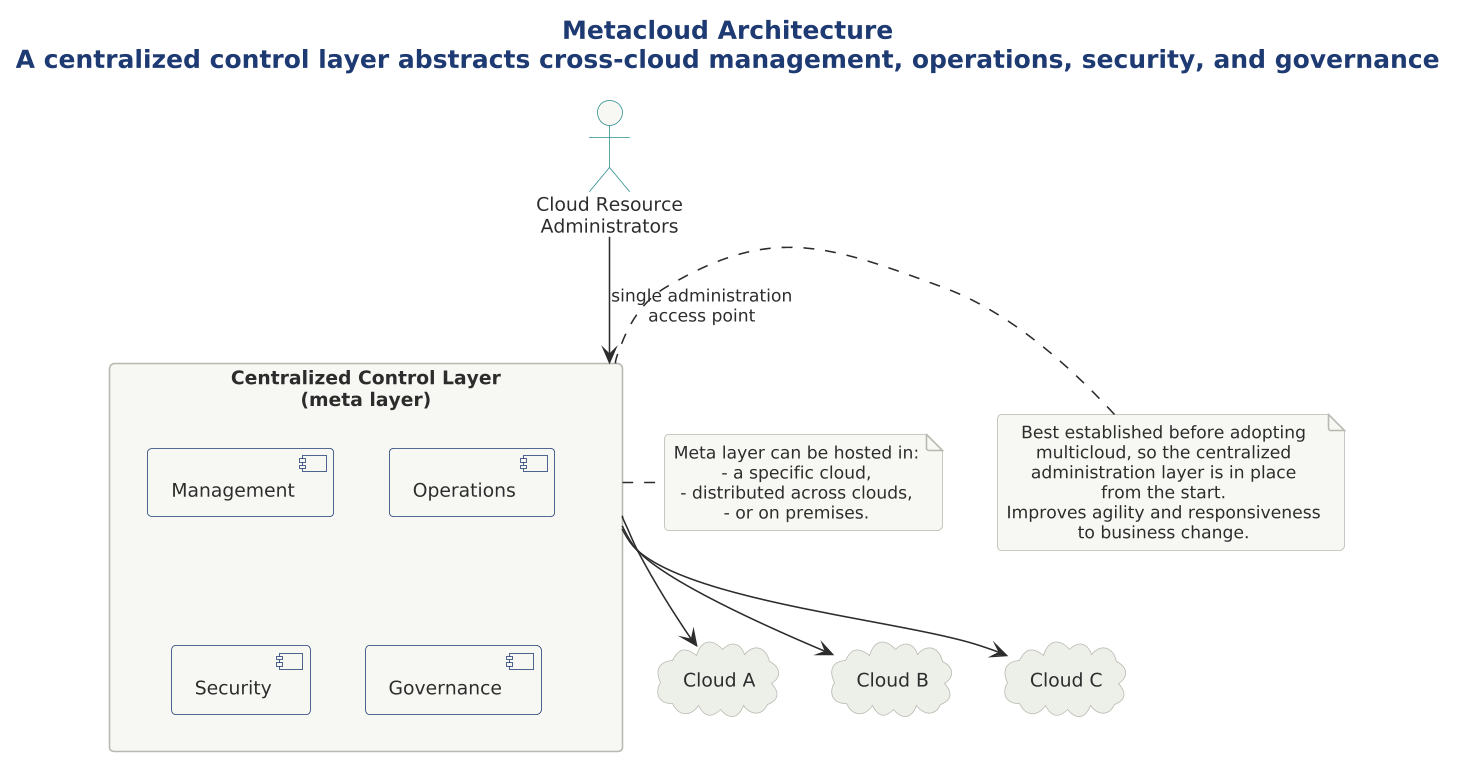

The diagram above was rendered by PlantUML. Its source (embedded in the PNG):
@startuml

skinparam dpi 150



!include ../../../../../../tooling/styles/plantuml/structural/deployment-diagram-style.iuml

title Metacloud Architecture\nA centralized control layer abstracts cross-cloud management, operations, security, and governance

actor "Cloud Resource\nAdministrators" as cra

package "Centralized Control Layer\n(meta layer)" as meta {
  component "Management" as mgmt
  component "Operations" as ops
  component "Security" as sec
  component "Governance" as gov
}

cloud "Cloud A" as cA
cloud "Cloud B" as cB
cloud "Cloud C" as cC

cra -down-> meta : single administration\naccess point

meta -down-> cA
meta -down-> cB
meta -down-> cC

note right of meta
  Meta layer can be hosted in:
  - a specific cloud,
  - distributed across clouds,
  - or on premises.
end note

note left of meta
  Best established before adopting
  multicloud, so the centralized
  administration layer is in place
  from the start.
  Improves agility and responsiveness
  to business change.
end note

@enduml